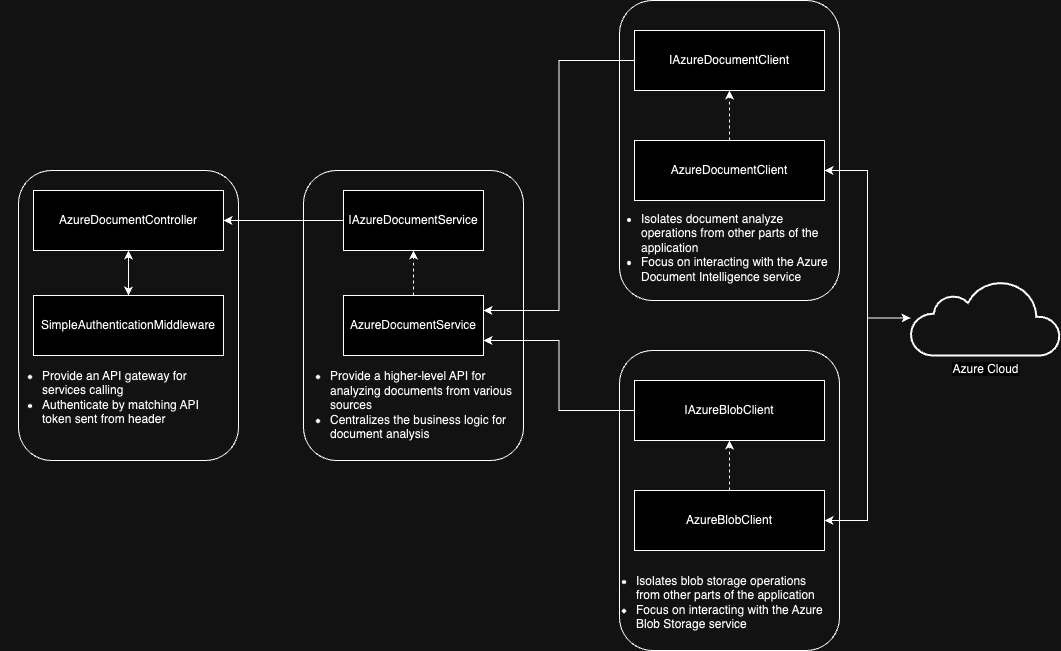

The diagram above was exported from draw.io. Its source (the exported page's mxGraphModel, read from the mxfile embedded in the PNG):
<mxGraphModel dx="984" dy="580" grid="1" gridSize="10" guides="1" tooltips="1" connect="1" arrows="1" fold="1" page="1" pageScale="1" pageWidth="1100" pageHeight="850" math="0" shadow="0">
  <root>
    <mxCell id="0" />
    <mxCell id="1" parent="0" />
    <mxCell id="2" value="" style="rounded=1;whiteSpace=wrap;html=1;fillColor=none;" vertex="1" parent="1">
      <mxGeometry x="303" y="190" width="220" height="290" as="geometry" />
    </mxCell>
    <mxCell id="3" value="" style="rounded=1;whiteSpace=wrap;html=1;fillColor=none;" vertex="1" parent="1">
      <mxGeometry x="619" y="20" width="220" height="300" as="geometry" />
    </mxCell>
    <mxCell id="4" value="" style="rounded=1;whiteSpace=wrap;html=1;fillColor=none;" vertex="1" parent="1">
      <mxGeometry x="619" y="370" width="220" height="300" as="geometry" />
    </mxCell>
    <mxCell id="5" style="edgeStyle=orthogonalEdgeStyle;rounded=0;orthogonalLoop=1;jettySize=auto;html=1;entryX=0.5;entryY=1;entryDx=0;entryDy=0;dashed=1;" edge="1" source="6" target="18" parent="1">
      <mxGeometry relative="1" as="geometry" />
    </mxCell>
    <mxCell id="6" value="AzureDocumentService" style="rounded=0;whiteSpace=wrap;html=1;" vertex="1" parent="1">
      <mxGeometry x="343" y="315" width="140" height="60" as="geometry" />
    </mxCell>
    <mxCell id="7" style="edgeStyle=orthogonalEdgeStyle;rounded=0;orthogonalLoop=1;jettySize=auto;html=1;entryX=1;entryY=0.75;entryDx=0;entryDy=0;" edge="1" source="8" target="6" parent="1">
      <mxGeometry relative="1" as="geometry" />
    </mxCell>
    <mxCell id="8" value="IAzureBlobClient" style="rounded=0;whiteSpace=wrap;html=1;" vertex="1" parent="1">
      <mxGeometry x="634" y="400" width="190" height="60" as="geometry" />
    </mxCell>
    <mxCell id="9" style="edgeStyle=orthogonalEdgeStyle;rounded=0;orthogonalLoop=1;jettySize=auto;html=1;entryX=1;entryY=0.25;entryDx=0;entryDy=0;" edge="1" source="10" target="6" parent="1">
      <mxGeometry relative="1" as="geometry" />
    </mxCell>
    <mxCell id="10" value="IAzureDocumentClient" style="rounded=0;whiteSpace=wrap;html=1;" vertex="1" parent="1">
      <mxGeometry x="634" y="50" width="190" height="60" as="geometry" />
    </mxCell>
    <mxCell id="11" style="edgeStyle=orthogonalEdgeStyle;rounded=0;orthogonalLoop=1;jettySize=auto;html=1;entryX=0.5;entryY=1;entryDx=0;entryDy=0;dashed=1;" edge="1" source="12" target="10" parent="1">
      <mxGeometry relative="1" as="geometry" />
    </mxCell>
    <mxCell id="12" value="AzureDocumentClient" style="rounded=0;whiteSpace=wrap;html=1;" vertex="1" parent="1">
      <mxGeometry x="634" y="160" width="190" height="60" as="geometry" />
    </mxCell>
    <mxCell id="13" style="edgeStyle=orthogonalEdgeStyle;rounded=0;orthogonalLoop=1;jettySize=auto;html=1;entryX=0.5;entryY=1;entryDx=0;entryDy=0;dashed=1;" edge="1" source="14" target="8" parent="1">
      <mxGeometry relative="1" as="geometry" />
    </mxCell>
    <mxCell id="14" value="AzureBlobClient" style="rounded=0;whiteSpace=wrap;html=1;" vertex="1" parent="1">
      <mxGeometry x="634" y="510" width="190" height="60" as="geometry" />
    </mxCell>
    <mxCell id="15" value="&lt;ul&gt;&lt;li&gt;&lt;span style=&quot;background-color: initial;&quot;&gt;Isolates document analyze operations from other parts of the application&lt;br&gt;&lt;/span&gt;&lt;/li&gt;&lt;li&gt;&lt;span style=&quot;background-color: initial;&quot;&gt;Focus on interacting with the Azure Document Intelligence service&lt;/span&gt;&lt;/li&gt;&lt;/ul&gt;" style="text;whiteSpace=wrap;html=1;align=left;" vertex="1" parent="1">
      <mxGeometry x="599" y="213" width="230" height="40" as="geometry" />
    </mxCell>
    <mxCell id="16" value="&lt;ul&gt;&lt;li&gt;&lt;span style=&quot;background-color: initial;&quot;&gt;Isolates blob storage operations from other parts of the application&lt;br&gt;&lt;/span&gt;&lt;/li&gt;&lt;li&gt;&lt;span style=&quot;background-color: initial;&quot;&gt;Focus on interacting with the Azure Blob Storage service&lt;/span&gt;&lt;/li&gt;&lt;/ul&gt;" style="text;whiteSpace=wrap;html=1;align=left;" vertex="1" parent="1">
      <mxGeometry x="594" y="575" width="230" height="40" as="geometry" />
    </mxCell>
    <mxCell id="17" style="edgeStyle=orthogonalEdgeStyle;rounded=0;orthogonalLoop=1;jettySize=auto;html=1;entryX=1;entryY=0.5;entryDx=0;entryDy=0;" edge="1" source="18" target="21" parent="1">
      <mxGeometry relative="1" as="geometry" />
    </mxCell>
    <mxCell id="18" value="IAzureDocumentService" style="rounded=0;whiteSpace=wrap;html=1;" vertex="1" parent="1">
      <mxGeometry x="343" y="210" width="140" height="60" as="geometry" />
    </mxCell>
    <mxCell id="19" value="&lt;div&gt;&lt;br&gt;&lt;/div&gt;&lt;ul&gt;&lt;li&gt;&lt;span style=&quot;background-color: initial;&quot;&gt;Provide a higher-level API for analyzing documents from various sources&lt;br&gt;&lt;/span&gt;&lt;/li&gt;&lt;li&gt;Centralizes the business logic for document analysis&lt;br&gt;&lt;/li&gt;&lt;/ul&gt;" style="text;whiteSpace=wrap;html=1;align=left;" vertex="1" parent="1">
      <mxGeometry x="288" y="356" width="230" height="144" as="geometry" />
    </mxCell>
    <mxCell id="20" style="edgeStyle=orthogonalEdgeStyle;rounded=0;orthogonalLoop=1;jettySize=auto;html=1;entryX=0.5;entryY=0;entryDx=0;entryDy=0;startArrow=classic;startFill=1;" edge="1" source="21" target="22" parent="1">
      <mxGeometry relative="1" as="geometry" />
    </mxCell>
    <mxCell id="21" value="AzureDocumentController" style="rounded=0;whiteSpace=wrap;html=1;" vertex="1" parent="1">
      <mxGeometry x="33" y="210" width="190" height="60" as="geometry" />
    </mxCell>
    <mxCell id="22" value="SimpleAuthenticationMiddleware" style="rounded=0;whiteSpace=wrap;html=1;" vertex="1" parent="1">
      <mxGeometry x="33" y="315" width="190" height="60" as="geometry" />
    </mxCell>
    <mxCell id="23" value="" style="rounded=1;whiteSpace=wrap;html=1;fillColor=none;" vertex="1" parent="1">
      <mxGeometry x="18" y="190" width="220" height="290" as="geometry" />
    </mxCell>
    <mxCell id="24" value="&lt;ul&gt;&lt;li&gt;Provide an API gateway for services calling&lt;/li&gt;&lt;li&gt;Authenticate by matching API token sent from header&lt;/li&gt;&lt;/ul&gt;" style="text;whiteSpace=wrap;html=1;align=left;" vertex="1" parent="1">
      <mxGeometry y="370" width="230" height="70" as="geometry" />
    </mxCell>
    <mxCell id="25" style="edgeStyle=orthogonalEdgeStyle;rounded=0;orthogonalLoop=1;jettySize=auto;html=1;entryX=1;entryY=0.5;entryDx=0;entryDy=0;" edge="1" source="27" target="14" parent="1">
      <mxGeometry relative="1" as="geometry" />
    </mxCell>
    <mxCell id="26" style="edgeStyle=orthogonalEdgeStyle;rounded=0;orthogonalLoop=1;jettySize=auto;html=1;entryX=1;entryY=0.5;entryDx=0;entryDy=0;startArrow=classic;startFill=1;" edge="1" source="27" target="12" parent="1">
      <mxGeometry relative="1" as="geometry" />
    </mxCell>
    <mxCell id="27" value="Azure Cloud" style="html=1;verticalLabelPosition=bottom;align=center;labelBackgroundColor=#ffffff;verticalAlign=top;strokeWidth=2;strokeColor=#000000;shadow=0;dashed=0;shape=mxgraph.ios7.icons.cloud;fillColor=none;" vertex="1" parent="1">
      <mxGeometry x="910" y="300" width="150" height="75" as="geometry" />
    </mxCell>
  </root>
</mxGraphModel>